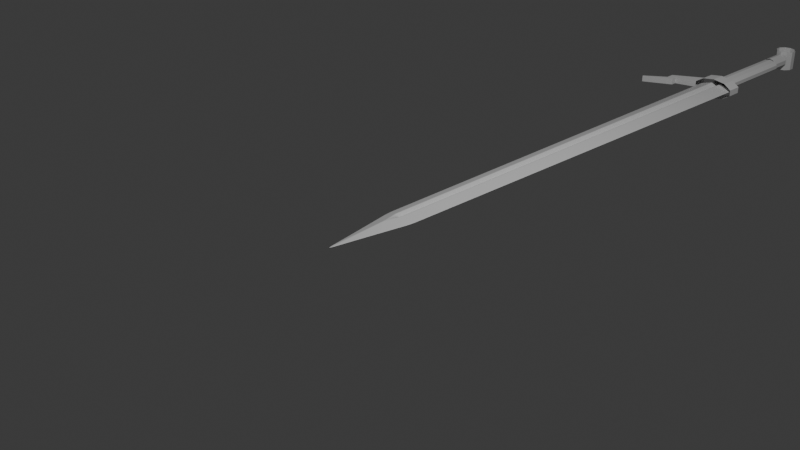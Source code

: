 # Source: Sword_b4.12.blend  (saved by Blender 4.0.36; exported with 4.5.12 LTS)
import bpy
from mathutils import Matrix  # noqa: F401  (used for matrix-valued properties, if any)

bpy.ops.wm.read_factory_settings(use_empty=True)
scene = bpy.context.scene
scene.name = 'Scene'

# ---- collections
col_collection = bpy.data.collections.new('Collection'); scene.collection.children.link(col_collection)
col_swordreference = bpy.data.collections.new('SwordReference'); col_collection.children.link(col_swordreference)

# ---- materials (node trees are filled in below, after node groups)
mat_material = bpy.data.materials.new('Material')
mat_material.alpha_threshold = 0.0
mat_material.use_transparent_shadow = False
mat_material.roughness = 0.5
mat_material.line_color = (0.0, 0.0, 0.0, 1.0)

# ---- material node trees
mat_material.use_nodes = True; mat_material.node_tree.nodes.clear()
_N = mat_material.node_tree.nodes; _L = mat_material.node_tree.links
n0 = _N.new('ShaderNodeOutputMaterial'); n0.name = 'Material Output'; n0.location = (300, 300)
n1 = _N.new('ShaderNodeBsdfPrincipled'); n1.name = 'Principled BSDF'; n1.location = (10, 300)
n1.inputs[3].default_value = 1.45
_L.new(n1.outputs[0], n0.inputs[0])
n0.is_active_output = True

# ---- world
world_world = bpy.data.worlds.new('World'); scene.world = world_world
world_world.use_nodes = True; world_world.node_tree.nodes.clear()
_N = world_world.node_tree.nodes; _L = world_world.node_tree.links
n0 = _N.new('ShaderNodeOutputWorld'); n0.name = 'World Output'; n0.location = (300, 300)
n1 = _N.new('ShaderNodeBackground'); n1.name = 'Background'; n1.location = (10, 300)
n1.inputs[0].default_value = (0.05088, 0.05088, 0.05088, 1.0)
_L.new(n1.outputs[0], n0.inputs[0])
n0.is_active_output = True
world_world.color = (0.05088, 0.05088, 0.05088)
world_world.use_sun_shadow = False
world_world.sun_shadow_jitter_overblur = 0.0

# ---- cameras
cam_camera = bpy.data.cameras.new('Camera')
cam_camera.clip_end = 100.0
cam_camera.ortho_scale = 7.314

# ---- lights
light_light = bpy.data.lights.new('Light', 'POINT')
light_light.transmission_factor = 0.0
light_light.use_soft_falloff = False
light_light.energy = 1000.0
light_light.shadow_soft_size = 0.1
light_light.shadow_maximum_resolution = 0.006
light_light.use_absolute_resolution = True

# ---- meshes
me_cube = bpy.data.meshes.new('Cube')
me_cube.from_pydata([(1.0, 1.0, 0.0), (0.0, -1.0, 0.0), (-1.0, 1.0, 0.0), (-1.0, 0.0, 0.0), (0.0, 1.0, 0.2277), (1.0, 0.0, 0.0), (0.0, 1.0, -0.2277), (0.0, 0.0, 0.228), (0.0, 0.0, -0.228), (0.2411, 1.0, -0.7589), (-0.2411, 1.0, -0.7589), (-0.2411, 1.0, 0.7589), (0.2411, 1.0, 0.7589), (-0.2399, 0.0, -0.7601), (0.2399, 0.0, -0.7601), (0.0, -0.2118, -0.7882), (0.2399, 0.0, 0.7601), (-0.2399, 0.0, 0.7601), (0.0, -0.2118, 0.7882), (0.0, 1.0, 0.2277), (-0.2411, 1.0, 0.7589), (0.0, 1.0, -0.2277), (0.2411, 1.0, -0.7589), (-0.2411, 1.0, -0.7589), (0.2411, 1.0, 0.7589), (-1.0, 1.0, 0.0), (1.0, 1.0, 0.0), (0.0, 5.8, 0.2277), (-0.2411, 5.8, 0.7589), (0.0, 5.8, -0.2277), (0.2411, 5.8, -0.7589), (-0.2411, 5.8, -0.7589), (0.2411, 5.8, 0.7589), (-1.0, 5.8, 0.0), (1.0, 5.8, 0.0)], [], [(5, 16, 18, 1), (18, 17, 3, 1), (11, 2, 3, 17), (2, 10, 13, 3), (9, 0, 5, 14), (3, 13, 15, 1), (15, 14, 5, 1), (0, 12, 16, 5), (6, 10, 23, 21), (11, 17, 7, 4), (0, 9, 22, 26), (4, 12, 24, 19), (13, 8, 14, 15), (16, 7, 17, 18), (12, 0, 26, 24), (11, 4, 19, 20), (6, 8, 13, 10), (4, 7, 16, 12), (2, 11, 20, 25), (9, 14, 8, 6), (9, 6, 21, 22), (10, 2, 25, 23), (26, 22, 30, 34), (24, 26, 34, 32), (21, 23, 31, 29), (19, 24, 32, 27), (20, 19, 27, 28), (22, 21, 29, 30), (25, 20, 28, 33), (23, 25, 33, 31)])
_uv = me_cube.uv_layers.new(name='UVMap')
_uv.uv.foreach_set('vector', [0.625, 0.625, 0.72, 0.625, 0.7235, 0.6515, 0.625, 0.75, 0.75, 0.6515, 0.78, 0.625, 0.875, 0.625, 0.75, 0.75, 0.7801, 0.5, 0.875, 0.5, 0.875, 0.625, 0.78, 0.625, 0.125, 0.5, 0.2199, 0.5, 0.22, 0.625, 0.125, 0.625, 0.2801, 0.5, 0.375, 0.5, 0.375, 0.625, 0.28, 0.625, 0.125, 0.625, 0.22, 0.625, 0.2235, 0.6515, 0.125, 0.75, 0.25, 0.6515, 0.28, 0.625, 0.375, 0.625, 0.25, 0.75, 0.625, 0.5, 0.7199, 0.5, 0.72, 0.625, 0.625, 0.625, 0.25, 0.5, 0.2199, 0.5, 0.2199, 0.5, 0.25, 0.5, 0.7801, 0.5, 0.78, 0.625, 0.75, 0.625, 0.75, 0.5, 0.375, 0.5, 0.2801, 0.5, 0.2801, 0.5, 0.375, 0.5, 0.75, 0.5, 0.7199, 0.5, 0.7199, 0.5, 0.75, 0.5, 0.22, 0.625, 0.2275, 0.6325, 0.235, 0.64, 0.2235, 0.6515, 0.75, 0.64, 0.765, 0.6325, 0.78, 0.625, 0.75, 0.6515, 0.7199, 0.5, 0.625, 0.5, 0.625, 0.5, 0.7199, 0.5, 0.7801, 0.5, 0.75, 0.5, 0.75, 0.5, 0.7801, 0.5, 0.25, 0.5, 0.25, 0.625, 0.22, 0.625, 0.2199, 0.5, 0.75, 0.5, 0.75, 0.625, 0.72, 0.625, 0.7199, 0.5, 0.875, 0.5, 0.7801, 0.5, 0.7801, 0.5, 0.875, 0.5, 0.2801, 0.5, 0.28, 0.625, 0.25, 0.625, 0.25, 0.5, 0.2801, 0.5, 0.25, 0.5, 0.25, 0.5, 0.2801, 0.5, 0.2199, 0.5, 0.125, 0.5, 0.125, 0.5, 0.2199, 0.5, 0.375, 0.5, 0.2801, 0.5, 0.2801, 0.5, 0.375, 0.5, 0.7199, 0.5, 0.625, 0.5, 0.625, 0.5, 0.7199, 0.5, 0.25, 0.5, 0.2199, 0.5, 0.2199, 0.5, 0.25, 0.5, 0.75, 0.5, 0.7199, 0.5, 0.7199, 0.5, 0.75, 0.5, 0.7801, 0.5, 0.75, 0.5, 0.75, 0.5, 0.7801, 0.5, 0.2801, 0.5, 0.25, 0.5, 0.25, 0.5, 0.2801, 0.5, 0.875, 0.5, 0.7801, 0.5, 0.7801, 0.5, 0.875, 0.5, 0.2199, 0.5, 0.125, 0.5, 0.125, 0.5, 0.2199, 0.5])
me_cube.materials.append(mat_material)
me_cube.use_mirror_vertex_groups = False
me_cube.update()
me_cylinder = bpy.data.meshes.new('Cylinder')
me_cylinder.from_pydata([(0.0, 1.0, -1.0), (0.0, 1.0, 1.0), (0.5878, 0.809, -1.0), (0.5878, 0.809, 1.0), (0.9511, 0.309, -1.0), (0.9511, 0.309, 1.0), (0.9511, -0.309, -1.0), (0.9511, -0.309, 1.0), (0.5878, -0.809, -1.0), (0.5878, -0.809, 1.0), (0.0, -1.0, -1.0), (0.0, -1.0, 1.0), (-0.5878, -0.809, -1.0), (-0.5878, -0.809, 1.0), (-0.9511, -0.309, -1.0), (-0.9511, -0.309, 1.0), (-0.9511, 0.309, -1.0), (-0.9511, 0.309, 1.0), (-0.5878, 0.809, -1.0), (-0.5878, 0.809, 1.0), (-0.9511, -0.309, 1.0), (-0.9511, -0.309, -1.0), (-0.9511, 0.309, -1.0), (-0.9511, 0.309, 1.0), (-1.934, -0.309, 1.752), (-1.934, -0.309, 0.5999), (-1.934, 0.309, 0.5999), (-1.934, 0.309, 1.752), (-2.276, -0.309, 2.248), (-2.276, -0.309, 1.165), (-2.276, 0.309, 1.165), (-2.276, 0.309, 2.248), (-1.934, -0.309, 2.062), (-1.934, 0.309, 2.062), (-2.276, -0.309, 2.296), (-2.276, 0.309, 2.296), (-1.934, -0.309, 2.485), (-1.934, 0.309, 2.485), (-2.276, -0.309, 2.978), (-2.276, 0.309, 2.978), (-3.223, -0.309, 4.226), (-3.223, 0.309, 4.226), (-3.223, -0.309, 4.345), (-3.223, 0.309, 4.345)], [], [(0, 1, 3, 2), (2, 3, 5, 4), (4, 5, 7, 6), (6, 7, 9, 8), (8, 9, 11, 10), (10, 11, 13, 12), (12, 13, 15, 14), (15, 17, 23, 20), (16, 17, 19, 18), (18, 19, 1, 0), (20, 23, 27, 24), (14, 15, 20, 21), (17, 16, 22, 23), (16, 14, 21, 22), (27, 26, 30, 31), (21, 20, 24, 25), (23, 22, 26, 27), (22, 21, 25, 26), (29, 28, 31, 30), (26, 25, 29, 30), (31, 28, 34, 35), (25, 24, 28, 29), (33, 35, 39, 37), (28, 24, 32, 34), (24, 27, 33, 32), (27, 31, 35, 33), (36, 37, 39, 38), (32, 33, 37, 36), (34, 32, 36, 38), (38, 39, 43, 42), (41, 40, 42, 43), (35, 34, 40, 41), (39, 35, 41, 43), (34, 38, 42, 40)])
_uv = me_cylinder.uv_layers.new(name='UVMap')
_uv.uv.foreach_set('vector', [1.0, 0.0, 1.0, 1.0, 0.9, 1.0, 0.9, 0.0, 0.9, 0.0, 0.9, 1.0, 0.8, 1.0, 0.8, 0.0, 0.8, 0.0, 0.8, 1.0, 0.7, 1.0, 0.7, 0.0, 0.7, 0.0, 0.7, 1.0, 0.6, 1.0, 0.6, 0.0, 0.6, 0.0, 0.6, 1.0, 0.5, 1.0, 0.5, 0.0, 0.5, 0.0, 0.5, 1.0, 0.4, 1.0, 0.4, 0.0, 0.4, 0.0, 0.4, 1.0, 0.3, 1.0, 0.3, 0.0, 0.0, 0.0, 0.0, 0.0, 0.0, 0.0, 0.0, 0.0, 0.2, 0.0, 0.2, 1.0, 0.1, 1.0, 0.1, 0.0, 0.1, 0.0, 0.1, 1.0, -7.451e-08, 1.0, -7.451e-08, 0.0, 0.0, 0.0, 0.0, 0.0, 0.0, 0.0, 0.0, 0.0, 0.3, 0.0, 0.3, 1.0, 0.3, 1.0, 0.3, 0.0, 0.2, 1.0, 0.2, 0.0, 0.2, 0.0, 0.2, 1.0, 0.0, 0.0, 0.0, 0.0, 0.0, 0.0, 0.0, 0.0, 0.2, 1.0, 0.2, 0.0, 0.2, 0.0, 0.2, 1.0, 0.3, 0.0, 0.3, 1.0, 0.3, 1.0, 0.3, 0.0, 0.2, 1.0, 0.2, 0.0, 0.2, 0.0, 0.2, 1.0, 0.0, 0.0, 0.0, 0.0, 0.0, 0.0, 0.0, 0.0, 0.3, 0.0, 0.3, 1.0, 0.2, 1.0, 0.2, 0.0, 0.0, 0.0, 0.0, 0.0, 0.0, 0.0, 0.0, 0.0, 0.2, 1.0, 0.3, 1.0, 0.3, 1.0, 0.2, 1.0, 0.3, 0.0, 0.3, 1.0, 0.3, 1.0, 0.3, 0.0, 0.2, 1.0, 0.2, 1.0, 0.2, 1.0, 0.2, 1.0, 0.3, 1.0, 0.3, 1.0, 0.3, 1.0, 0.3, 1.0, 0.0, 0.0, 0.0, 0.0, 0.0, 0.0, 0.0, 0.0, 0.2, 1.0, 0.2, 1.0, 0.2, 1.0, 0.2, 1.0, 0.0, 0.0, 0.0, 0.0, 0.0, 0.0, 0.0, 0.0, 0.0, 0.0, 0.0, 0.0, 0.0, 0.0, 0.0, 0.0, 0.3, 1.0, 0.3, 1.0, 0.3, 1.0, 0.3, 1.0, 0.0, 0.0, 0.0, 0.0, 0.0, 0.0, 0.0, 0.0, 0.2, 1.0, 0.3, 1.0, 0.3, 1.0, 0.2, 1.0, 0.2, 1.0, 0.3, 1.0, 0.3, 1.0, 0.2, 1.0, 0.2, 1.0, 0.2, 1.0, 0.2, 1.0, 0.2, 1.0, 0.3, 1.0, 0.3, 1.0, 0.3, 1.0, 0.3, 1.0])
me_cylinder.update()
me_cylinder_001 = bpy.data.meshes.new('Cylinder.001')
me_cylinder_001.from_pydata([(0.0, 1.0, -1.0), (0.0, 1.0, 1.0), (0.5878, 0.809, -1.0), (0.5878, 0.809, 1.0), (0.9511, 0.309, -1.0), (0.9511, 0.309, 1.0), (0.9511, -0.309, -1.0), (0.9511, -0.309, 1.0), (0.5878, -0.809, -1.0), (0.5878, -0.809, 1.0), (0.0, -1.0, -1.0), (0.0, -1.0, 1.0), (-0.5878, -0.809, -1.0), (-0.5878, -0.809, 1.0), (-0.9511, -0.309, -1.0), (-0.9511, -0.309, 1.0), (-0.9511, 0.309, -1.0), (-0.9511, 0.309, 1.0), (-0.5878, 0.809, -1.0), (-0.5878, 0.809, 1.0)], [], [(0, 1, 3, 2), (2, 3, 5, 4), (4, 5, 7, 6), (6, 7, 9, 8), (8, 9, 11, 10), (10, 11, 13, 12), (12, 13, 15, 14), (14, 15, 17, 16), (16, 17, 19, 18), (18, 19, 1, 0)])
_uv = me_cylinder_001.uv_layers.new(name='UVMap')
_uv.uv.foreach_set('vector', [1.0, 0.0, 1.0, 1.0, 0.9, 1.0, 0.9, 0.0, 0.9, 0.0, 0.9, 1.0, 0.8, 1.0, 0.8, 0.0, 0.8, 0.0, 0.8, 1.0, 0.7, 1.0, 0.7, 0.0, 0.7, 0.0, 0.7, 1.0, 0.6, 1.0, 0.6, 0.0, 0.6, 0.0, 0.6, 1.0, 0.5, 1.0, 0.5, 0.0, 0.5, 0.0, 0.5, 1.0, 0.4, 1.0, 0.4, 0.0, 0.4, 0.0, 0.4, 1.0, 0.3, 1.0, 0.3, 0.0, 0.3, 0.0, 0.3, 1.0, 0.2, 1.0, 0.2, 0.0, 0.2, 0.0, 0.2, 1.0, 0.1, 1.0, 0.1, 0.0, 0.1, 0.0, 0.1, 1.0, -7.451e-08, 1.0, -7.451e-08, 0.0])
me_cylinder_001.update()
me_cylinder_002 = bpy.data.meshes.new('Cylinder.002')
me_cylinder_002.from_pydata([(0.0, 1.0, -1.0), (0.0, 1.0, 1.0), (0.5878, 0.809, -1.0), (0.5878, 0.809, 1.0), (0.9511, 0.309, -1.0), (0.9511, 0.309, 1.0), (0.9511, -0.309, -1.0), (0.9511, -0.309, 1.0), (0.5878, -0.809, -1.0), (0.5878, -0.809, 1.0), (0.0, -1.0, -1.0), (0.0, -1.0, 1.0), (-0.5878, -0.809, -1.0), (-0.5878, -0.809, 1.0), (-0.9511, -0.309, -1.0), (-0.9511, -0.309, 1.0), (-0.9511, 0.309, -1.0), (-0.9511, 0.309, 1.0), (-0.5878, 0.809, -1.0), (-0.5878, 0.809, 1.0)], [], [(0, 1, 3, 2), (2, 3, 5, 4), (4, 5, 7, 6), (6, 7, 9, 8), (8, 9, 11, 10), (10, 11, 13, 12), (12, 13, 15, 14), (14, 15, 17, 16), (16, 17, 19, 18), (18, 19, 1, 0)])
_uv = me_cylinder_002.uv_layers.new(name='UVMap')
_uv.uv.foreach_set('vector', [1.0, 0.0, 1.0, 1.0, 0.9, 1.0, 0.9, 0.0, 0.9, 0.0, 0.9, 1.0, 0.8, 1.0, 0.8, 0.0, 0.8, 0.0, 0.8, 1.0, 0.7, 1.0, 0.7, 0.0, 0.7, 0.0, 0.7, 1.0, 0.6, 1.0, 0.6, 0.0, 0.6, 0.0, 0.6, 1.0, 0.5, 1.0, 0.5, 0.0, 0.5, 0.0, 0.5, 1.0, 0.4, 1.0, 0.4, 0.0, 0.4, 0.0, 0.4, 1.0, 0.3, 1.0, 0.3, 0.0, 0.3, 0.0, 0.3, 1.0, 0.2, 1.0, 0.2, 0.0, 0.2, 0.0, 0.2, 1.0, 0.1, 1.0, 0.1, 0.0, 0.1, 0.0, 0.1, 1.0, -7.451e-08, 1.0, -7.451e-08, 0.0])
me_cylinder_002.update()
me_cylinder_003 = bpy.data.meshes.new('Cylinder.003')
me_cylinder_003.from_pydata([(0.0, 1.0, -1.0), (0.0, 1.0, 1.0), (0.5878, 0.809, -1.0), (0.5878, 0.809, 1.0), (0.9511, 0.309, -1.0), (0.9511, 0.309, 1.0), (0.9511, -0.309, -1.0), (0.9511, -0.309, 1.0), (0.5878, -0.809, -1.0), (0.5878, -0.809, 1.0), (0.0, -1.0, -1.0), (0.0, -1.0, 1.0), (-0.5878, -0.809, -1.0), (-0.5878, -0.809, 1.0), (-0.9511, -0.309, -1.0), (-0.9511, -0.309, 1.0), (-0.9511, 0.309, -1.0), (-0.9511, 0.309, 1.0), (-0.5878, 0.809, -1.0), (-0.5878, 0.809, 1.0)], [], [(0, 1, 3, 2), (2, 3, 5, 4), (4, 5, 7, 6), (6, 7, 9, 8), (8, 9, 11, 10), (10, 11, 13, 12), (12, 13, 15, 14), (14, 15, 17, 16), (16, 17, 19, 18), (18, 19, 1, 0)])
_uv = me_cylinder_003.uv_layers.new(name='UVMap')
_uv.uv.foreach_set('vector', [1.0, 0.0, 1.0, 1.0, 0.9, 1.0, 0.9, 0.0, 0.9, 0.0, 0.9, 1.0, 0.8, 1.0, 0.8, 0.0, 0.8, 0.0, 0.8, 1.0, 0.7, 1.0, 0.7, 0.0, 0.7, 0.0, 0.7, 1.0, 0.6, 1.0, 0.6, 0.0, 0.6, 0.0, 0.6, 1.0, 0.5, 1.0, 0.5, 0.0, 0.5, 0.0, 0.5, 1.0, 0.4, 1.0, 0.4, 0.0, 0.4, 0.0, 0.4, 1.0, 0.3, 1.0, 0.3, 0.0, 0.3, 0.0, 0.3, 1.0, 0.2, 1.0, 0.2, 0.0, 0.2, 0.0, 0.2, 1.0, 0.1, 1.0, 0.1, 0.0, 0.1, 0.0, 0.1, 1.0, -7.451e-08, 1.0, -7.451e-08, 0.0])
me_cylinder_003.update()

# ---- objects
ob_cube = bpy.data.objects.new('Cube', me_cube)
ob_light = bpy.data.objects.new('Light', light_light)
ob_camera = bpy.data.objects.new('Camera', cam_camera)
ob_cylinder = bpy.data.objects.new('Cylinder', me_cylinder)
ob_cylinder_001 = bpy.data.objects.new('Cylinder.001', me_cylinder_001)
ob_cylinder_002 = bpy.data.objects.new('Cylinder.002', me_cylinder_002)
ob_cylinder_003 = bpy.data.objects.new('Cylinder.003', me_cylinder_003)
ob_swordreference = bpy.data.objects.new('SwordReference', None)

# ---- transforms, parenting, visibility, modifiers, constraints
ob_cube.location = (0.0, 0.0, 0.0)
ob_cube.scale = (0.18, 1.0, 0.06)
ob_cube.lock_rotations_4d = False
ob_cube.empty_display_type = 'ARROWS'
ob_cube.lineart.crease_threshold = 0.0
_m = ob_cube.modifiers.new('Subdivision', 'SUBSURF')
_m.subdivision_type = 'SIMPLE'
_m.levels = 3
_m.render_levels = 3
_m = ob_cube.modifiers.new('Subdivision.001', 'SUBSURF')
_m.render_levels = 1
_m = ob_cube.modifiers.new('SimpleDeform', 'SIMPLE_DEFORM')
_m.deform_method = 'TAPER'
_m.deform_axis = 'Y'
_m.factor = 0.35
_m.angle = 0.35
ob_light.location = (4.076, 1.005, 5.904)
ob_light.rotation_euler = (0.6503, 0.05522, 1.866)
ob_light.lock_rotations_4d = False
ob_light.empty_display_type = 'ARROWS'
ob_light.color = (0.0, 0.0, 0.0, 0.0)
ob_light.lineart.crease_threshold = 0.0
ob_camera.location = (7.359, -6.926, 4.958)
ob_camera.rotation_euler = (1.109, 0.0, 0.8149)
ob_camera.lock_rotations_4d = False
ob_camera.empty_display_type = 'ARROWS'
ob_camera.color = (0.0, 0.0, 0.0, 0.0)
ob_camera.display_type = 'WIRE'
ob_camera.lineart.crease_threshold = 0.0
ob_cylinder.location = (0.0, 5.82, 0.0)
ob_cylinder.rotation_euler = (1.571, 0.0, 0.0)
ob_cylinder.scale = (0.275, 0.13, 0.1)
ob_cylinder_001.location = (0.0, 6.54, 0.0)
ob_cylinder_001.rotation_euler = (1.571, 0.0, 0.0)
ob_cylinder_001.scale = (0.12, 0.08, 0.62)
ob_cylinder_002.location = (0.0, 7.3, 0.0)
ob_cylinder_002.rotation_euler = (1.571, 0.0, 0.0)
ob_cylinder_002.scale = (0.095, 0.095, 0.15)
ob_cylinder_003.location = (0.0, 7.58, 0.0)
ob_cylinder_003.scale = (0.13, 0.13, 0.13)
ob_swordreference.location = (0.0, 3.415, -0.9709)
ob_swordreference.scale = (1.783, 1.783, 1.783)
ob_swordreference.empty_display_type = 'IMAGE'
ob_swordreference.empty_display_size = 5.0
ob_swordreference.show_empty_image_perspective = False
ob_swordreference.use_empty_image_alpha = True
ob_swordreference.color = (1.0, 1.0, 1.0, 0.5)
ob_swordreference.hide_select = True

# ---- collection membership
col_collection.objects.link(ob_cube)
col_collection.objects.link(ob_light)
col_collection.objects.link(ob_camera)
col_collection.objects.link(ob_cylinder)
col_collection.objects.link(ob_cylinder_001)
col_collection.objects.link(ob_cylinder_002)
col_collection.objects.link(ob_cylinder_003)
col_swordreference.objects.link(ob_swordreference)

# ---- scene / render settings (as saved in the file)
scene.camera = ob_camera
scene.frame_start = 1; scene.frame_end = 250; scene.frame_set(1)
scene.render.engine = 'BLENDER_EEVEE_NEXT'
scene.cycles.sampling_pattern = 'TABULATED_SOBOL'
bpy.context.view_layer.update()
